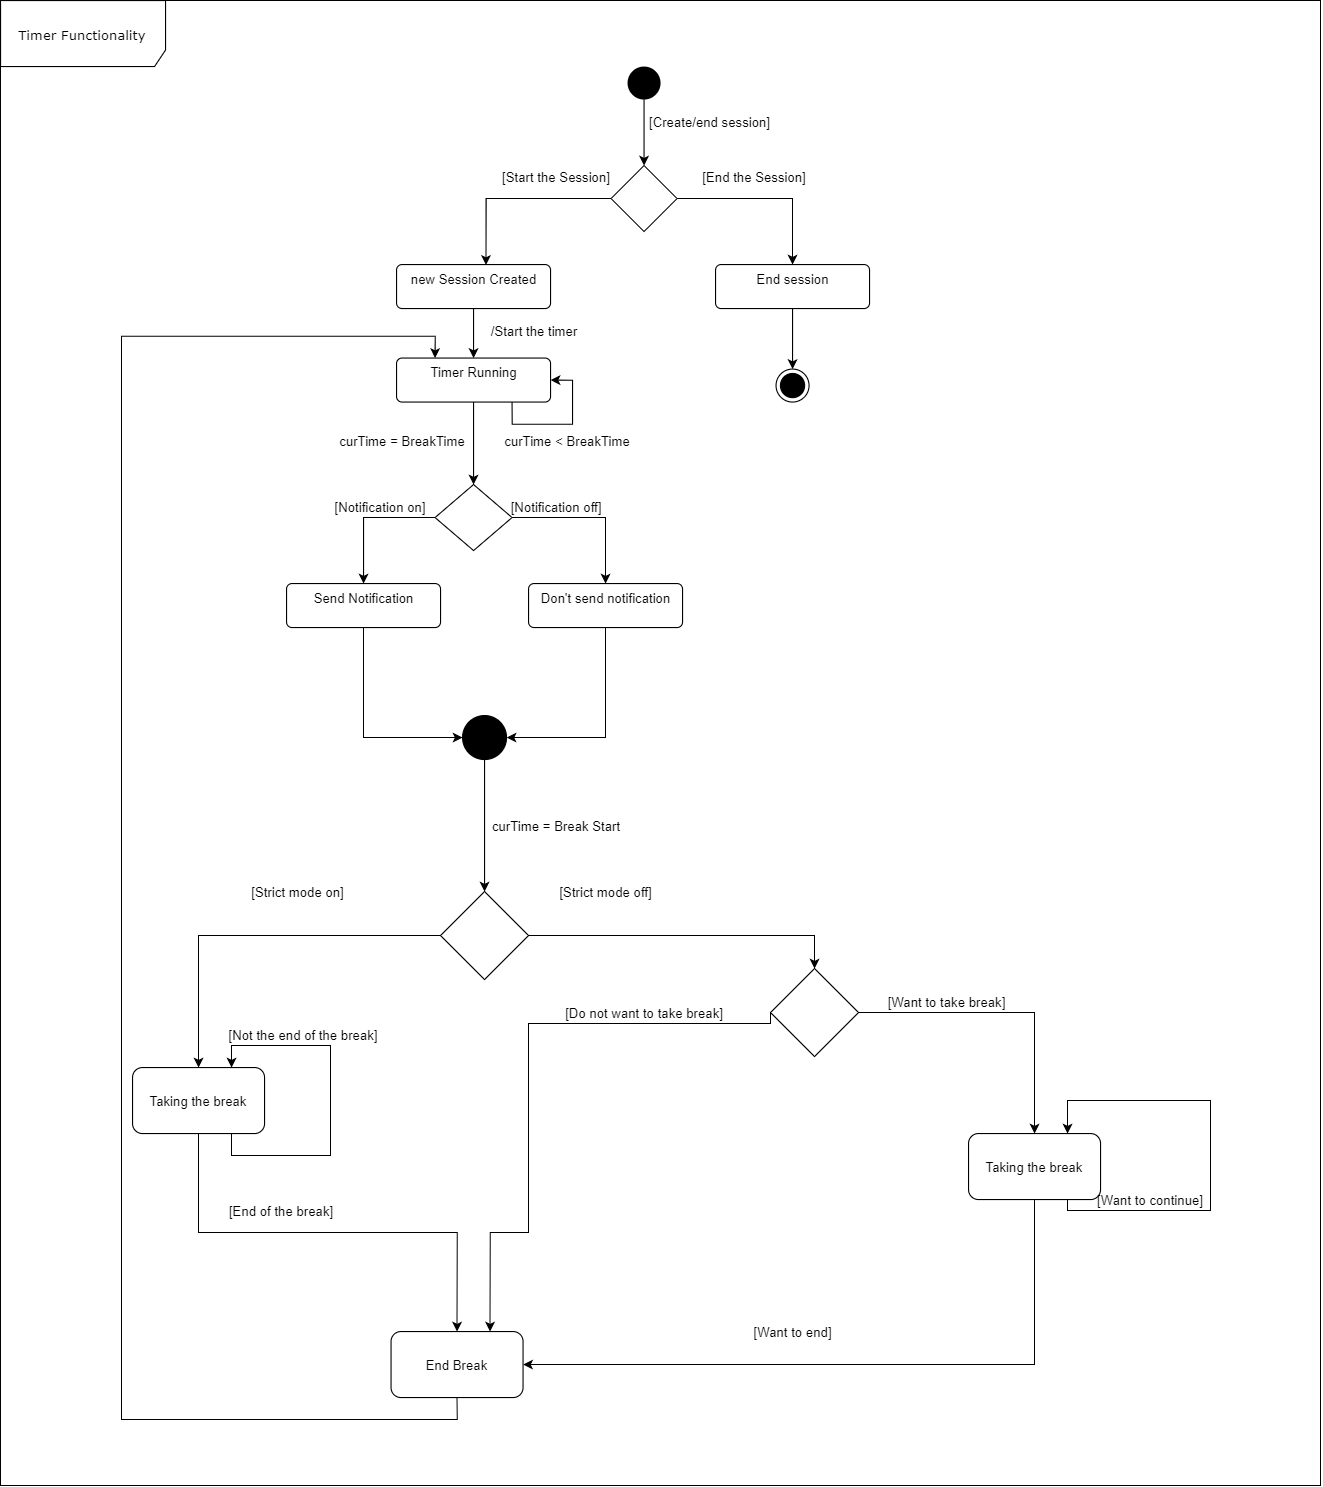

The diagram above was exported from draw.io. Its source (the exported page's mxGraphModel, read from the mxfile embedded in the PNG):
<mxGraphModel dx="5166" dy="2416" grid="1" gridSize="10" guides="1" tooltips="1" connect="1" arrows="1" fold="1" page="1" pageScale="1" pageWidth="1100" pageHeight="850" background="#ffffff" math="0" shadow="0">
  <root>
    <mxCell id="0" />
    <mxCell id="1" parent="0" />
    <mxCell id="2a3bc250acf0617d-8" value="Timer Functionality" style="shape=umlFrame;whiteSpace=wrap;html=1;rounded=1;shadow=0;comic=0;labelBackgroundColor=none;strokeWidth=1;fontFamily=Verdana;fontSize=12;align=center;width=150;height=60;" parent="1" vertex="1">
      <mxGeometry x="-1410" y="-180" width="1200" height="1350" as="geometry" />
    </mxCell>
    <mxCell id="8RsOoXJ_vK1cYlekSczS-5" style="edgeStyle=orthogonalEdgeStyle;rounded=0;orthogonalLoop=1;jettySize=auto;html=1;exitX=0.5;exitY=1;exitDx=0;exitDy=0;entryX=0.5;entryY=0;entryDx=0;entryDy=0;" edge="1" parent="1" source="8RsOoXJ_vK1cYlekSczS-2" target="8RsOoXJ_vK1cYlekSczS-4">
      <mxGeometry relative="1" as="geometry" />
    </mxCell>
    <mxCell id="8RsOoXJ_vK1cYlekSczS-2" value="" style="ellipse;fillColor=#000000;strokeColor=none;" vertex="1" parent="1">
      <mxGeometry x="-840" y="-120" width="30" height="30" as="geometry" />
    </mxCell>
    <mxCell id="8RsOoXJ_vK1cYlekSczS-12" style="edgeStyle=orthogonalEdgeStyle;rounded=0;orthogonalLoop=1;jettySize=auto;html=1;exitX=0;exitY=0.5;exitDx=0;exitDy=0;entryX=0.581;entryY=0.011;entryDx=0;entryDy=0;entryPerimeter=0;" edge="1" parent="1" source="8RsOoXJ_vK1cYlekSczS-4" target="8RsOoXJ_vK1cYlekSczS-11">
      <mxGeometry relative="1" as="geometry" />
    </mxCell>
    <mxCell id="8RsOoXJ_vK1cYlekSczS-14" style="edgeStyle=orthogonalEdgeStyle;rounded=0;orthogonalLoop=1;jettySize=auto;html=1;exitX=1;exitY=0.5;exitDx=0;exitDy=0;entryX=0.5;entryY=0;entryDx=0;entryDy=0;" edge="1" parent="1" source="8RsOoXJ_vK1cYlekSczS-4" target="8RsOoXJ_vK1cYlekSczS-13">
      <mxGeometry relative="1" as="geometry" />
    </mxCell>
    <mxCell id="8RsOoXJ_vK1cYlekSczS-4" value="" style="rhombus;" vertex="1" parent="1">
      <mxGeometry x="-855" y="-30" width="60" height="60" as="geometry" />
    </mxCell>
    <mxCell id="8RsOoXJ_vK1cYlekSczS-6" value="[Create/end session]" style="text;html=1;strokeColor=none;fillColor=none;align=center;verticalAlign=middle;whiteSpace=wrap;rounded=0;" vertex="1" parent="1">
      <mxGeometry x="-830" y="-80" width="130" height="20" as="geometry" />
    </mxCell>
    <mxCell id="8RsOoXJ_vK1cYlekSczS-21" style="edgeStyle=orthogonalEdgeStyle;rounded=0;orthogonalLoop=1;jettySize=auto;html=1;exitX=0.5;exitY=1;exitDx=0;exitDy=0;entryX=0.5;entryY=0;entryDx=0;entryDy=0;" edge="1" parent="1" source="8RsOoXJ_vK1cYlekSczS-11" target="8RsOoXJ_vK1cYlekSczS-20">
      <mxGeometry relative="1" as="geometry" />
    </mxCell>
    <mxCell id="8RsOoXJ_vK1cYlekSczS-11" value="new Session Created" style="html=1;align=center;verticalAlign=top;rounded=1;absoluteArcSize=1;arcSize=10;dashed=0;" vertex="1" parent="1">
      <mxGeometry x="-1050" y="60" width="140" height="40" as="geometry" />
    </mxCell>
    <mxCell id="8RsOoXJ_vK1cYlekSczS-16" style="edgeStyle=orthogonalEdgeStyle;rounded=0;orthogonalLoop=1;jettySize=auto;html=1;exitX=0.5;exitY=1;exitDx=0;exitDy=0;entryX=0.5;entryY=0;entryDx=0;entryDy=0;" edge="1" parent="1" source="8RsOoXJ_vK1cYlekSczS-13" target="8RsOoXJ_vK1cYlekSczS-15">
      <mxGeometry relative="1" as="geometry" />
    </mxCell>
    <mxCell id="8RsOoXJ_vK1cYlekSczS-13" value="End session" style="html=1;align=center;verticalAlign=top;rounded=1;absoluteArcSize=1;arcSize=10;dashed=0;" vertex="1" parent="1">
      <mxGeometry x="-760" y="60" width="140" height="40" as="geometry" />
    </mxCell>
    <mxCell id="8RsOoXJ_vK1cYlekSczS-15" value="" style="ellipse;html=1;shape=endState;fillColor=#000000;strokeColor=#000000;" vertex="1" parent="1">
      <mxGeometry x="-705" y="155" width="30" height="30" as="geometry" />
    </mxCell>
    <mxCell id="8RsOoXJ_vK1cYlekSczS-26" style="edgeStyle=orthogonalEdgeStyle;rounded=0;orthogonalLoop=1;jettySize=auto;html=1;exitX=0.5;exitY=1;exitDx=0;exitDy=0;entryX=0.5;entryY=0;entryDx=0;entryDy=0;" edge="1" parent="1" source="8RsOoXJ_vK1cYlekSczS-20" target="8RsOoXJ_vK1cYlekSczS-25">
      <mxGeometry relative="1" as="geometry" />
    </mxCell>
    <mxCell id="8RsOoXJ_vK1cYlekSczS-20" value="Timer Running" style="html=1;align=center;verticalAlign=top;rounded=1;absoluteArcSize=1;arcSize=10;dashed=0;" vertex="1" parent="1">
      <mxGeometry x="-1050" y="145" width="140" height="40" as="geometry" />
    </mxCell>
    <mxCell id="8RsOoXJ_vK1cYlekSczS-22" style="edgeStyle=orthogonalEdgeStyle;rounded=0;orthogonalLoop=1;jettySize=auto;html=1;exitX=0.75;exitY=1;exitDx=0;exitDy=0;entryX=1;entryY=0.5;entryDx=0;entryDy=0;" edge="1" parent="1" source="8RsOoXJ_vK1cYlekSczS-20" target="8RsOoXJ_vK1cYlekSczS-20">
      <mxGeometry relative="1" as="geometry" />
    </mxCell>
    <mxCell id="8RsOoXJ_vK1cYlekSczS-31" style="edgeStyle=orthogonalEdgeStyle;rounded=0;orthogonalLoop=1;jettySize=auto;html=1;exitX=0;exitY=0.5;exitDx=0;exitDy=0;entryX=0.5;entryY=0;entryDx=0;entryDy=0;" edge="1" parent="1" source="8RsOoXJ_vK1cYlekSczS-25" target="8RsOoXJ_vK1cYlekSczS-30">
      <mxGeometry relative="1" as="geometry" />
    </mxCell>
    <mxCell id="8RsOoXJ_vK1cYlekSczS-32" style="edgeStyle=orthogonalEdgeStyle;rounded=0;orthogonalLoop=1;jettySize=auto;html=1;exitX=1;exitY=0.5;exitDx=0;exitDy=0;entryX=0.5;entryY=0;entryDx=0;entryDy=0;" edge="1" parent="1" source="8RsOoXJ_vK1cYlekSczS-25" target="8RsOoXJ_vK1cYlekSczS-29">
      <mxGeometry relative="1" as="geometry" />
    </mxCell>
    <mxCell id="8RsOoXJ_vK1cYlekSczS-25" value="" style="rhombus;" vertex="1" parent="1">
      <mxGeometry x="-1015" y="260" width="70" height="60" as="geometry" />
    </mxCell>
    <mxCell id="8RsOoXJ_vK1cYlekSczS-37" style="edgeStyle=orthogonalEdgeStyle;rounded=0;orthogonalLoop=1;jettySize=auto;html=1;exitX=0.5;exitY=1;exitDx=0;exitDy=0;entryX=1;entryY=0.5;entryDx=0;entryDy=0;" edge="1" parent="1" source="8RsOoXJ_vK1cYlekSczS-29" target="8RsOoXJ_vK1cYlekSczS-34">
      <mxGeometry relative="1" as="geometry" />
    </mxCell>
    <mxCell id="8RsOoXJ_vK1cYlekSczS-29" value="Don't send notification" style="html=1;align=center;verticalAlign=top;rounded=1;absoluteArcSize=1;arcSize=10;dashed=0;" vertex="1" parent="1">
      <mxGeometry x="-930" y="350" width="140" height="40" as="geometry" />
    </mxCell>
    <mxCell id="8RsOoXJ_vK1cYlekSczS-36" style="edgeStyle=orthogonalEdgeStyle;rounded=0;orthogonalLoop=1;jettySize=auto;html=1;exitX=0.5;exitY=1;exitDx=0;exitDy=0;entryX=0;entryY=0.5;entryDx=0;entryDy=0;" edge="1" parent="1" source="8RsOoXJ_vK1cYlekSczS-30" target="8RsOoXJ_vK1cYlekSczS-34">
      <mxGeometry relative="1" as="geometry" />
    </mxCell>
    <mxCell id="8RsOoXJ_vK1cYlekSczS-30" value="Send Notification" style="html=1;align=center;verticalAlign=top;rounded=1;absoluteArcSize=1;arcSize=10;dashed=0;" vertex="1" parent="1">
      <mxGeometry x="-1150" y="350" width="140" height="40" as="geometry" />
    </mxCell>
    <mxCell id="8RsOoXJ_vK1cYlekSczS-61" style="edgeStyle=orthogonalEdgeStyle;rounded=0;orthogonalLoop=1;jettySize=auto;html=1;exitX=0.5;exitY=1;exitDx=0;exitDy=0;entryX=0.5;entryY=0;entryDx=0;entryDy=0;" edge="1" parent="1" source="8RsOoXJ_vK1cYlekSczS-34" target="8RsOoXJ_vK1cYlekSczS-41">
      <mxGeometry relative="1" as="geometry" />
    </mxCell>
    <mxCell id="8RsOoXJ_vK1cYlekSczS-34" value="" style="shape=ellipse;html=1;fillColor=#000000;fontSize=18;fontColor=#ffffff;" vertex="1" parent="1">
      <mxGeometry x="-990" y="470" width="40" height="40" as="geometry" />
    </mxCell>
    <mxCell id="8RsOoXJ_vK1cYlekSczS-39" style="edgeStyle=orthogonalEdgeStyle;rounded=0;orthogonalLoop=1;jettySize=auto;html=1;entryX=0.5;entryY=0;entryDx=0;entryDy=0;" edge="1" parent="1" source="8RsOoXJ_vK1cYlekSczS-41" target="8RsOoXJ_vK1cYlekSczS-51">
      <mxGeometry relative="1" as="geometry">
        <mxPoint x="-700" y="790" as="targetPoint" />
      </mxGeometry>
    </mxCell>
    <mxCell id="8RsOoXJ_vK1cYlekSczS-40" style="edgeStyle=orthogonalEdgeStyle;rounded=0;orthogonalLoop=1;jettySize=auto;html=1;exitX=0;exitY=0.5;exitDx=0;exitDy=0;" edge="1" parent="1" source="8RsOoXJ_vK1cYlekSczS-41" target="8RsOoXJ_vK1cYlekSczS-43">
      <mxGeometry relative="1" as="geometry" />
    </mxCell>
    <mxCell id="8RsOoXJ_vK1cYlekSczS-41" value="" style="rhombus;whiteSpace=wrap;html=1;" vertex="1" parent="1">
      <mxGeometry x="-1010" y="630" width="80" height="80" as="geometry" />
    </mxCell>
    <mxCell id="8RsOoXJ_vK1cYlekSczS-42" style="edgeStyle=orthogonalEdgeStyle;rounded=0;orthogonalLoop=1;jettySize=auto;html=1;exitX=0.5;exitY=1;exitDx=0;exitDy=0;entryX=0.5;entryY=0;entryDx=0;entryDy=0;" edge="1" parent="1" source="8RsOoXJ_vK1cYlekSczS-43" target="8RsOoXJ_vK1cYlekSczS-48">
      <mxGeometry relative="1" as="geometry">
        <mxPoint x="-1270" y="960" as="targetPoint" />
      </mxGeometry>
    </mxCell>
    <mxCell id="8RsOoXJ_vK1cYlekSczS-43" value="Taking the break" style="rounded=1;whiteSpace=wrap;html=1;" vertex="1" parent="1">
      <mxGeometry x="-1290" y="790" width="120" height="60" as="geometry" />
    </mxCell>
    <mxCell id="8RsOoXJ_vK1cYlekSczS-44" value="[Strict mode on]" style="text;html=1;align=center;verticalAlign=middle;resizable=0;points=[];autosize=1;strokeColor=none;" vertex="1" parent="1">
      <mxGeometry x="-1190" y="620" width="100" height="20" as="geometry" />
    </mxCell>
    <mxCell id="8RsOoXJ_vK1cYlekSczS-45" value="[Strict mode off]" style="text;html=1;align=center;verticalAlign=middle;resizable=0;points=[];autosize=1;strokeColor=none;" vertex="1" parent="1">
      <mxGeometry x="-910" y="620" width="100" height="20" as="geometry" />
    </mxCell>
    <mxCell id="8RsOoXJ_vK1cYlekSczS-46" value="[Not the end of the break]" style="text;html=1;align=center;verticalAlign=middle;resizable=0;points=[];autosize=1;strokeColor=none;" vertex="1" parent="1">
      <mxGeometry x="-1210" y="750" width="150" height="20" as="geometry" />
    </mxCell>
    <mxCell id="8RsOoXJ_vK1cYlekSczS-47" value="[End of the break]" style="text;html=1;align=center;verticalAlign=middle;resizable=0;points=[];autosize=1;strokeColor=none;" vertex="1" parent="1">
      <mxGeometry x="-1210" y="910" width="110" height="20" as="geometry" />
    </mxCell>
    <mxCell id="8RsOoXJ_vK1cYlekSczS-64" style="edgeStyle=orthogonalEdgeStyle;rounded=0;orthogonalLoop=1;jettySize=auto;html=1;exitX=0.5;exitY=1;exitDx=0;exitDy=0;entryX=0.25;entryY=0;entryDx=0;entryDy=0;" edge="1" parent="1" source="8RsOoXJ_vK1cYlekSczS-48" target="8RsOoXJ_vK1cYlekSczS-20">
      <mxGeometry relative="1" as="geometry">
        <mxPoint x="-1630" y="270" as="targetPoint" />
        <Array as="points">
          <mxPoint x="-995" y="1110" />
          <mxPoint x="-1300" y="1110" />
          <mxPoint x="-1300" y="125" />
          <mxPoint x="-1015" y="125" />
        </Array>
      </mxGeometry>
    </mxCell>
    <mxCell id="8RsOoXJ_vK1cYlekSczS-48" value="End Break" style="rounded=1;whiteSpace=wrap;html=1;" vertex="1" parent="1">
      <mxGeometry x="-1055" y="1030" width="120" height="60" as="geometry" />
    </mxCell>
    <mxCell id="8RsOoXJ_vK1cYlekSczS-49" style="edgeStyle=orthogonalEdgeStyle;rounded=0;orthogonalLoop=1;jettySize=auto;html=1;exitX=0;exitY=0.5;exitDx=0;exitDy=0;entryX=0.75;entryY=0;entryDx=0;entryDy=0;" edge="1" parent="1" source="8RsOoXJ_vK1cYlekSczS-51" target="8RsOoXJ_vK1cYlekSczS-48">
      <mxGeometry relative="1" as="geometry">
        <mxPoint x="-875" y="840" as="targetPoint" />
        <Array as="points">
          <mxPoint x="-930" y="750" />
          <mxPoint x="-930" y="940" />
        </Array>
      </mxGeometry>
    </mxCell>
    <mxCell id="8RsOoXJ_vK1cYlekSczS-50" style="edgeStyle=orthogonalEdgeStyle;rounded=0;orthogonalLoop=1;jettySize=auto;html=1;exitX=1;exitY=0.5;exitDx=0;exitDy=0;entryX=0.5;entryY=0;entryDx=0;entryDy=0;" edge="1" parent="1" source="8RsOoXJ_vK1cYlekSczS-51" target="8RsOoXJ_vK1cYlekSczS-55">
      <mxGeometry relative="1" as="geometry">
        <mxPoint x="-470" y="840" as="targetPoint" />
        <Array as="points">
          <mxPoint x="-470" y="740" />
        </Array>
      </mxGeometry>
    </mxCell>
    <mxCell id="8RsOoXJ_vK1cYlekSczS-51" value="" style="rhombus;whiteSpace=wrap;html=1;" vertex="1" parent="1">
      <mxGeometry x="-710" y="700" width="80" height="80" as="geometry" />
    </mxCell>
    <mxCell id="8RsOoXJ_vK1cYlekSczS-52" value="[Do not want to take break]" style="text;html=1;align=center;verticalAlign=middle;resizable=0;points=[];autosize=1;strokeColor=none;" vertex="1" parent="1">
      <mxGeometry x="-905" y="730" width="160" height="20" as="geometry" />
    </mxCell>
    <mxCell id="8RsOoXJ_vK1cYlekSczS-53" value="[Want to take break]" style="text;html=1;align=center;verticalAlign=middle;resizable=0;points=[];autosize=1;strokeColor=none;" vertex="1" parent="1">
      <mxGeometry x="-610" y="720" width="120" height="20" as="geometry" />
    </mxCell>
    <mxCell id="8RsOoXJ_vK1cYlekSczS-54" style="edgeStyle=orthogonalEdgeStyle;rounded=0;orthogonalLoop=1;jettySize=auto;html=1;exitX=0.5;exitY=1;exitDx=0;exitDy=0;entryX=1;entryY=0.5;entryDx=0;entryDy=0;" edge="1" parent="1" source="8RsOoXJ_vK1cYlekSczS-55" target="8RsOoXJ_vK1cYlekSczS-48">
      <mxGeometry relative="1" as="geometry" />
    </mxCell>
    <mxCell id="8RsOoXJ_vK1cYlekSczS-55" value="Taking the break" style="rounded=1;whiteSpace=wrap;html=1;" vertex="1" parent="1">
      <mxGeometry x="-530" y="850" width="120" height="60" as="geometry" />
    </mxCell>
    <mxCell id="8RsOoXJ_vK1cYlekSczS-56" style="edgeStyle=orthogonalEdgeStyle;rounded=0;orthogonalLoop=1;jettySize=auto;html=1;exitX=0.75;exitY=1;exitDx=0;exitDy=0;entryX=0.75;entryY=0;entryDx=0;entryDy=0;" edge="1" parent="1" source="8RsOoXJ_vK1cYlekSczS-55" target="8RsOoXJ_vK1cYlekSczS-55">
      <mxGeometry relative="1" as="geometry">
        <Array as="points">
          <mxPoint x="-440" y="920" />
          <mxPoint x="-310" y="920" />
          <mxPoint x="-310" y="820" />
          <mxPoint x="-440" y="820" />
        </Array>
      </mxGeometry>
    </mxCell>
    <mxCell id="8RsOoXJ_vK1cYlekSczS-57" value="[Want to continue]" style="text;html=1;align=center;verticalAlign=middle;resizable=0;points=[];autosize=1;strokeColor=none;" vertex="1" parent="1">
      <mxGeometry x="-420" y="900" width="110" height="20" as="geometry" />
    </mxCell>
    <mxCell id="8RsOoXJ_vK1cYlekSczS-58" value="[Want to end]" style="text;html=1;align=center;verticalAlign=middle;resizable=0;points=[];autosize=1;strokeColor=none;" vertex="1" parent="1">
      <mxGeometry x="-735" y="1020" width="90" height="20" as="geometry" />
    </mxCell>
    <mxCell id="8RsOoXJ_vK1cYlekSczS-59" style="edgeStyle=orthogonalEdgeStyle;rounded=0;orthogonalLoop=1;jettySize=auto;html=1;exitX=0.75;exitY=1;exitDx=0;exitDy=0;entryX=0.75;entryY=0;entryDx=0;entryDy=0;" edge="1" parent="1" source="8RsOoXJ_vK1cYlekSczS-43" target="8RsOoXJ_vK1cYlekSczS-43">
      <mxGeometry relative="1" as="geometry">
        <Array as="points">
          <mxPoint x="-1200" y="870" />
          <mxPoint x="-1110" y="870" />
          <mxPoint x="-1110" y="770" />
          <mxPoint x="-1200" y="770" />
        </Array>
      </mxGeometry>
    </mxCell>
    <mxCell id="8RsOoXJ_vK1cYlekSczS-65" value="[Start the Session]" style="text;html=1;align=center;verticalAlign=middle;resizable=0;points=[];autosize=1;strokeColor=none;" vertex="1" parent="1">
      <mxGeometry x="-960" y="-30" width="110" height="20" as="geometry" />
    </mxCell>
    <mxCell id="8RsOoXJ_vK1cYlekSczS-66" value="[End the Session]" style="text;html=1;align=center;verticalAlign=middle;resizable=0;points=[];autosize=1;strokeColor=none;" vertex="1" parent="1">
      <mxGeometry x="-780" y="-30" width="110" height="20" as="geometry" />
    </mxCell>
    <mxCell id="8RsOoXJ_vK1cYlekSczS-67" value="/Start the timer" style="text;html=1;align=center;verticalAlign=middle;resizable=0;points=[];autosize=1;strokeColor=none;" vertex="1" parent="1">
      <mxGeometry x="-970" y="110" width="90" height="20" as="geometry" />
    </mxCell>
    <mxCell id="8RsOoXJ_vK1cYlekSczS-68" value="curTime &amp;lt; BreakTime" style="text;html=1;align=center;verticalAlign=middle;resizable=0;points=[];autosize=1;strokeColor=none;" vertex="1" parent="1">
      <mxGeometry x="-960" y="210" width="130" height="20" as="geometry" />
    </mxCell>
    <mxCell id="8RsOoXJ_vK1cYlekSczS-69" value="curTime = BreakTime" style="text;html=1;align=center;verticalAlign=middle;resizable=0;points=[];autosize=1;strokeColor=none;" vertex="1" parent="1">
      <mxGeometry x="-1110" y="210" width="130" height="20" as="geometry" />
    </mxCell>
    <mxCell id="8RsOoXJ_vK1cYlekSczS-70" value="[Notification on]" style="text;html=1;align=center;verticalAlign=middle;resizable=0;points=[];autosize=1;strokeColor=none;" vertex="1" parent="1">
      <mxGeometry x="-1115" y="270" width="100" height="20" as="geometry" />
    </mxCell>
    <mxCell id="8RsOoXJ_vK1cYlekSczS-71" value="[Notification off]" style="text;html=1;align=center;verticalAlign=middle;resizable=0;points=[];autosize=1;strokeColor=none;" vertex="1" parent="1">
      <mxGeometry x="-955" y="270" width="100" height="20" as="geometry" />
    </mxCell>
    <mxCell id="8RsOoXJ_vK1cYlekSczS-72" value="curTime = Break Start" style="text;html=1;align=center;verticalAlign=middle;resizable=0;points=[];autosize=1;strokeColor=none;" vertex="1" parent="1">
      <mxGeometry x="-970" y="560" width="130" height="20" as="geometry" />
    </mxCell>
  </root>
</mxGraphModel>